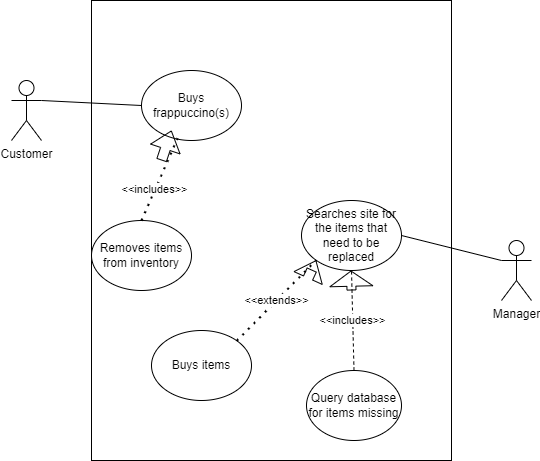

The diagram above was exported from draw.io. Its source (the exported page's mxGraphModel, read from the mxfile embedded in the PNG):
<mxGraphModel dx="1102" dy="737" grid="1" gridSize="10" guides="1" tooltips="1" connect="1" arrows="1" fold="1" page="1" pageScale="1" pageWidth="850" pageHeight="1100" math="0" shadow="0">
  <root>
    <mxCell id="0" />
    <mxCell id="1" parent="0" />
    <mxCell id="PaLJxagS441kzxQ6Qa-6-31" value="" style="rounded=0;whiteSpace=wrap;html=1;" parent="1" vertex="1">
      <mxGeometry x="180" y="20" width="360" height="460" as="geometry" />
    </mxCell>
    <mxCell id="PaLJxagS441kzxQ6Qa-6-16" value="Manager" style="shape=umlActor;verticalLabelPosition=bottom;verticalAlign=top;html=1;outlineConnect=0;" parent="1" vertex="1">
      <mxGeometry x="590" y="260" width="30" height="60" as="geometry" />
    </mxCell>
    <mxCell id="PaLJxagS441kzxQ6Qa-6-17" value="Searches site for the items that need to be replaced" style="ellipse;whiteSpace=wrap;html=1;" parent="1" vertex="1">
      <mxGeometry x="390" y="220" width="100" height="70" as="geometry" />
    </mxCell>
    <mxCell id="PaLJxagS441kzxQ6Qa-6-22" value="" style="endArrow=none;html=1;rounded=0;exitX=1;exitY=0.5;exitDx=0;exitDy=0;entryX=0;entryY=0.3333333333333333;entryDx=0;entryDy=0;entryPerimeter=0;" parent="1" source="PaLJxagS441kzxQ6Qa-6-17" target="PaLJxagS441kzxQ6Qa-6-16" edge="1">
      <mxGeometry width="50" height="50" relative="1" as="geometry">
        <mxPoint x="540" y="420" as="sourcePoint" />
        <mxPoint x="590" y="370" as="targetPoint" />
      </mxGeometry>
    </mxCell>
    <mxCell id="PaLJxagS441kzxQ6Qa-6-23" value="&amp;lt;&amp;lt;includes&amp;gt;&amp;gt;" style="endArrow=none;dashed=1;html=1;rounded=0;entryX=0.5;entryY=1;entryDx=0;entryDy=0;exitX=0.5;exitY=0;exitDx=0;exitDy=0;" parent="1" source="PaLJxagS441kzxQ6Qa-6-24" target="PaLJxagS441kzxQ6Qa-6-17" edge="1">
      <mxGeometry width="50" height="50" relative="1" as="geometry">
        <mxPoint x="300" y="260" as="sourcePoint" />
        <mxPoint x="350" y="210" as="targetPoint" />
      </mxGeometry>
    </mxCell>
    <mxCell id="PaLJxagS441kzxQ6Qa-6-24" value="Query database for items missing" style="ellipse;whiteSpace=wrap;html=1;" parent="1" vertex="1">
      <mxGeometry x="395" y="390" width="95" height="70" as="geometry" />
    </mxCell>
    <mxCell id="PaLJxagS441kzxQ6Qa-6-26" value="" style="shape=flexArrow;endArrow=classic;html=1;rounded=0;width=9;endSize=4.75;endWidth=33;" parent="1" edge="1">
      <mxGeometry width="50" height="50" relative="1" as="geometry">
        <mxPoint x="440" y="310" as="sourcePoint" />
        <mxPoint x="439.5" y="290" as="targetPoint" />
      </mxGeometry>
    </mxCell>
    <mxCell id="PaLJxagS441kzxQ6Qa-6-27" value="Buys items" style="ellipse;whiteSpace=wrap;html=1;" parent="1" vertex="1">
      <mxGeometry x="240" y="350" width="100" height="70" as="geometry" />
    </mxCell>
    <mxCell id="PaLJxagS441kzxQ6Qa-6-29" value="&amp;lt;&amp;lt;extends&amp;gt;&amp;gt;" style="endArrow=none;dashed=1;html=1;dashPattern=1 3;strokeWidth=2;rounded=0;entryX=0;entryY=1;entryDx=0;entryDy=0;exitX=1;exitY=0;exitDx=0;exitDy=0;" parent="1" source="PaLJxagS441kzxQ6Qa-6-27" target="PaLJxagS441kzxQ6Qa-6-17" edge="1">
      <mxGeometry width="50" height="50" relative="1" as="geometry">
        <mxPoint x="300" y="370" as="sourcePoint" />
        <mxPoint x="350" y="320" as="targetPoint" />
      </mxGeometry>
    </mxCell>
    <mxCell id="PaLJxagS441kzxQ6Qa-6-30" value="" style="shape=flexArrow;endArrow=classic;html=1;rounded=0;entryX=0;entryY=1;entryDx=0;entryDy=0;" parent="1" target="PaLJxagS441kzxQ6Qa-6-17" edge="1">
      <mxGeometry width="50" height="50" relative="1" as="geometry">
        <mxPoint x="400" y="290" as="sourcePoint" />
        <mxPoint x="350" y="320" as="targetPoint" />
      </mxGeometry>
    </mxCell>
    <mxCell id="PaLJxagS441kzxQ6Qa-6-32" value="Customer" style="shape=umlActor;verticalLabelPosition=bottom;verticalAlign=top;html=1;outlineConnect=0;" parent="1" vertex="1">
      <mxGeometry x="100" y="100" width="30" height="60" as="geometry" />
    </mxCell>
    <mxCell id="PaLJxagS441kzxQ6Qa-6-33" value="Buys frappuccino(s)" style="ellipse;whiteSpace=wrap;html=1;" parent="1" vertex="1">
      <mxGeometry x="230" y="90" width="100" height="70" as="geometry" />
    </mxCell>
    <mxCell id="PaLJxagS441kzxQ6Qa-6-34" value="" style="endArrow=none;html=1;rounded=0;exitX=1;exitY=0.3333333333333333;exitDx=0;exitDy=0;exitPerimeter=0;entryX=0;entryY=0.5;entryDx=0;entryDy=0;" parent="1" source="PaLJxagS441kzxQ6Qa-6-32" target="PaLJxagS441kzxQ6Qa-6-33" edge="1">
      <mxGeometry width="50" height="50" relative="1" as="geometry">
        <mxPoint x="300" y="330" as="sourcePoint" />
        <mxPoint x="350" y="280" as="targetPoint" />
      </mxGeometry>
    </mxCell>
    <mxCell id="PaLJxagS441kzxQ6Qa-6-35" value="Removes items from inventory" style="ellipse;whiteSpace=wrap;html=1;" parent="1" vertex="1">
      <mxGeometry x="180" y="240" width="100" height="70" as="geometry" />
    </mxCell>
    <mxCell id="PaLJxagS441kzxQ6Qa-6-36" value="" style="endArrow=none;dashed=1;html=1;dashPattern=1 3;strokeWidth=2;rounded=0;entryX=0.361;entryY=0.968;entryDx=0;entryDy=0;entryPerimeter=0;exitX=0.5;exitY=0;exitDx=0;exitDy=0;" parent="1" source="PaLJxagS441kzxQ6Qa-6-35" target="PaLJxagS441kzxQ6Qa-6-33" edge="1">
      <mxGeometry width="50" height="50" relative="1" as="geometry">
        <mxPoint x="300" y="320" as="sourcePoint" />
        <mxPoint x="350" y="270" as="targetPoint" />
      </mxGeometry>
    </mxCell>
    <mxCell id="PaLJxagS441kzxQ6Qa-6-37" value="&amp;lt;&amp;lt;includes&amp;gt;&amp;gt;" style="edgeLabel;html=1;align=center;verticalAlign=middle;resizable=0;points=[];" parent="PaLJxagS441kzxQ6Qa-6-36" vertex="1" connectable="0">
      <mxGeometry x="-0.2448" y="1" relative="1" as="geometry">
        <mxPoint as="offset" />
      </mxGeometry>
    </mxCell>
    <mxCell id="PaLJxagS441kzxQ6Qa-6-38" value="" style="shape=flexArrow;endArrow=classic;html=1;rounded=0;" parent="1" edge="1">
      <mxGeometry width="50" height="50" relative="1" as="geometry">
        <mxPoint x="250" y="180" as="sourcePoint" />
        <mxPoint x="260" y="150" as="targetPoint" />
      </mxGeometry>
    </mxCell>
  </root>
</mxGraphModel>